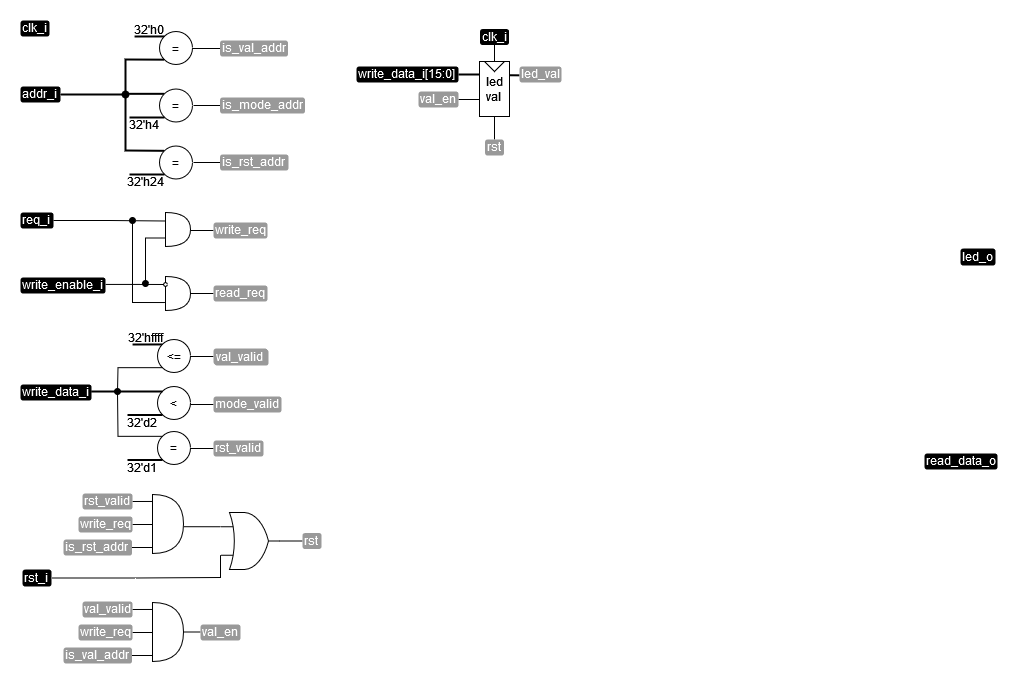

The diagram above was exported from draw.io. Its source (the exported page's mxGraphModel, read from the mxfile embedded in the PNG):
<mxGraphModel dx="1303" dy="898" grid="1" gridSize="1" guides="1" tooltips="1" connect="1" arrows="1" fold="1" page="1" pageScale="1" pageWidth="827" pageHeight="1169" math="0" shadow="0">
  <root>
    <mxCell id="0" />
    <mxCell id="1" parent="0" />
    <mxCell id="2" value="clk_i" style="text;html=1;strokeColor=none;fillColor=#000000;align=left;verticalAlign=middle;whiteSpace=wrap;rounded=1;fontColor=#FFFFFF;spacingBottom=2;" vertex="1" parent="1">
      <mxGeometry x="112" y="247" width="29" height="16" as="geometry" />
    </mxCell>
    <mxCell id="3" style="edgeStyle=orthogonalEdgeStyle;rounded=0;orthogonalLoop=1;jettySize=auto;html=1;exitX=1;exitY=0.5;exitDx=0;exitDy=0;entryX=0;entryY=0.75;entryDx=0;entryDy=0;entryPerimeter=0;endArrow=none;endFill=0;" edge="1" source="4" target="67" parent="1">
      <mxGeometry relative="1" as="geometry">
        <Array as="points">
          <mxPoint x="227" y="805" />
          <mxPoint x="312" y="804" />
        </Array>
      </mxGeometry>
    </mxCell>
    <mxCell id="4" value="rst_i" style="text;html=1;strokeColor=none;fillColor=#000000;align=left;verticalAlign=middle;whiteSpace=wrap;rounded=1;fontColor=#FFFFFF;spacingBottom=2;" vertex="1" parent="1">
      <mxGeometry x="114" y="796" width="29" height="17" as="geometry" />
    </mxCell>
    <mxCell id="5" value="write_data_i" style="text;html=1;strokeColor=none;fillColor=#000000;align=left;verticalAlign=middle;whiteSpace=wrap;rounded=1;fontColor=#FFFFFF;spacingBottom=2;" vertex="1" parent="1">
      <mxGeometry x="112" y="611" width="71" height="16" as="geometry" />
    </mxCell>
    <mxCell id="6" value="addr_i" style="text;html=1;strokeColor=none;fillColor=#000000;align=left;verticalAlign=middle;whiteSpace=wrap;rounded=1;fontColor=#FFFFFF;spacingBottom=2;" vertex="1" parent="1">
      <mxGeometry x="112" y="313" width="40" height="16" as="geometry" />
    </mxCell>
    <mxCell id="7" style="edgeStyle=orthogonalEdgeStyle;rounded=0;orthogonalLoop=1;jettySize=auto;html=1;exitX=1.001;exitY=0.433;exitDx=0;exitDy=0;endArrow=none;endFill=0;exitPerimeter=0;" edge="1" source="8" parent="1">
      <mxGeometry relative="1" as="geometry">
        <mxPoint x="206" y="466" as="sourcePoint" />
        <mxPoint x="257" y="511" as="targetPoint" />
        <Array as="points">
          <mxPoint x="232" y="511" />
        </Array>
      </mxGeometry>
    </mxCell>
    <mxCell id="8" value="write_enable_i" style="text;html=1;strokeColor=none;fillColor=#000000;align=left;verticalAlign=middle;whiteSpace=wrap;rounded=1;fontColor=#FFFFFF;spacingBottom=2;" vertex="1" parent="1">
      <mxGeometry x="112" y="504" width="85" height="16" as="geometry" />
    </mxCell>
    <mxCell id="9" style="edgeStyle=orthogonalEdgeStyle;rounded=0;orthogonalLoop=1;jettySize=auto;html=1;exitX=1;exitY=0.5;exitDx=0;exitDy=0;entryX=0;entryY=0.25;entryDx=0;entryDy=0;entryPerimeter=0;endArrow=none;endFill=0;" edge="1" source="10" target="18" parent="1">
      <mxGeometry relative="1" as="geometry" />
    </mxCell>
    <mxCell id="10" value="req_i" style="text;html=1;strokeColor=none;fillColor=#000000;align=left;verticalAlign=middle;whiteSpace=wrap;rounded=1;fontColor=#FFFFFF;spacingBottom=2;" vertex="1" parent="1">
      <mxGeometry x="112" y="439" width="33" height="16" as="geometry" />
    </mxCell>
    <mxCell id="11" style="edgeStyle=orthogonalEdgeStyle;rounded=0;orthogonalLoop=1;jettySize=auto;html=1;exitX=1;exitY=0.25;exitDx=0;exitDy=0;entryX=0;entryY=0.5;entryDx=0;entryDy=0;endArrow=none;endFill=0;strokeWidth=2;" edge="1" source="12" target="88" parent="1">
      <mxGeometry relative="1" as="geometry" />
    </mxCell>
    <mxCell id="12" value="&lt;div&gt;led&lt;/div&gt;&lt;div&gt;val&lt;br&gt;&lt;/div&gt;" style="rounded=0;whiteSpace=wrap;html=1;" vertex="1" parent="1">
      <mxGeometry x="571" y="288" width="30" height="55" as="geometry" />
    </mxCell>
    <mxCell id="13" value="" style="triangle;whiteSpace=wrap;html=1;rotation=90;" vertex="1" parent="1">
      <mxGeometry x="581" y="283" width="10" height="20" as="geometry" />
    </mxCell>
    <mxCell id="14" value="" style="endArrow=none;html=1;rounded=0;strokeWidth=2;entryX=0.047;entryY=0.297;entryDx=0;entryDy=0;entryPerimeter=0;" edge="1" parent="1">
      <mxGeometry width="50" height="50" relative="1" as="geometry">
        <mxPoint x="226.06" y="263" as="sourcePoint" />
        <mxPoint x="256" y="262.94" as="targetPoint" />
      </mxGeometry>
    </mxCell>
    <mxCell id="15" value="32'h0" style="text;html=1;strokeColor=none;fillColor=none;align=center;verticalAlign=middle;whiteSpace=wrap;rounded=0;" vertex="1" parent="1">
      <mxGeometry x="225" y="249" width="32" height="13" as="geometry" />
    </mxCell>
    <mxCell id="16" value="" style="endArrow=none;html=1;rounded=0;" edge="1" parent="1">
      <mxGeometry width="50" height="50" relative="1" as="geometry">
        <mxPoint x="282" y="457" as="sourcePoint" />
        <mxPoint x="305" y="457" as="targetPoint" />
      </mxGeometry>
    </mxCell>
    <mxCell id="17" style="edgeStyle=orthogonalEdgeStyle;rounded=0;orthogonalLoop=1;jettySize=auto;html=1;exitX=0;exitY=0.75;exitDx=0;exitDy=0;exitPerimeter=0;endArrow=oval;endFill=1;" edge="1" source="18" parent="1">
      <mxGeometry relative="1" as="geometry">
        <mxPoint x="237" y="510.0000000000001" as="targetPoint" />
      </mxGeometry>
    </mxCell>
    <mxCell id="18" value="" style="shape=or;whiteSpace=wrap;html=1;" vertex="1" parent="1">
      <mxGeometry x="257" y="439" width="25" height="34" as="geometry" />
    </mxCell>
    <mxCell id="19" value="write_req" style="text;html=1;strokeColor=none;fillColor=#999999;align=left;verticalAlign=middle;whiteSpace=wrap;rounded=1;fontColor=#FFFFFF;spacingBottom=2;" vertex="1" parent="1">
      <mxGeometry x="305" y="449" width="54" height="16" as="geometry" />
    </mxCell>
    <mxCell id="20" value="" style="shape=or;whiteSpace=wrap;html=1;" vertex="1" parent="1">
      <mxGeometry x="257" y="503" width="25" height="34" as="geometry" />
    </mxCell>
    <mxCell id="21" value="" style="endArrow=oval;html=1;rounded=0;startArrow=none;startFill=0;endFill=1;exitX=-0.021;exitY=0.766;exitDx=0;exitDy=0;exitPerimeter=0;" edge="1" source="20" parent="1">
      <mxGeometry width="50" height="50" relative="1" as="geometry">
        <mxPoint x="256" y="504" as="sourcePoint" />
        <mxPoint x="224" y="447" as="targetPoint" />
        <Array as="points">
          <mxPoint x="224" y="529" />
        </Array>
      </mxGeometry>
    </mxCell>
    <mxCell id="22" value="" style="ellipse;whiteSpace=wrap;html=1;aspect=fixed;" vertex="1" parent="1">
      <mxGeometry x="255" y="509" width="4" height="4" as="geometry" />
    </mxCell>
    <mxCell id="23" value="" style="endArrow=none;html=1;rounded=0;" edge="1" parent="1">
      <mxGeometry width="50" height="50" relative="1" as="geometry">
        <mxPoint x="282" y="520" as="sourcePoint" />
        <mxPoint x="305" y="520" as="targetPoint" />
      </mxGeometry>
    </mxCell>
    <mxCell id="24" value="read_req" style="text;html=1;strokeColor=none;fillColor=#999999;align=left;verticalAlign=middle;whiteSpace=wrap;rounded=1;fontColor=#FFFFFF;spacingBottom=2;" vertex="1" parent="1">
      <mxGeometry x="305" y="512" width="54" height="16" as="geometry" />
    </mxCell>
    <mxCell id="25" value="32'h4" style="text;html=1;strokeColor=none;fillColor=none;align=center;verticalAlign=middle;whiteSpace=wrap;rounded=0;" vertex="1" parent="1">
      <mxGeometry x="220" y="344" width="32" height="13" as="geometry" />
    </mxCell>
    <mxCell id="26" value="" style="endArrow=none;html=1;rounded=0;" edge="1" parent="1">
      <mxGeometry width="50" height="50" relative="1" as="geometry">
        <mxPoint x="284.5" y="275" as="sourcePoint" />
        <mxPoint x="311.5" y="275" as="targetPoint" />
      </mxGeometry>
    </mxCell>
    <mxCell id="27" value="is_val_addr" style="text;html=1;strokeColor=none;fillColor=#999999;align=left;verticalAlign=middle;whiteSpace=wrap;rounded=1;fontColor=#FFFFFF;spacingBottom=2;" vertex="1" parent="1">
      <mxGeometry x="311.5" y="267" width="68" height="16" as="geometry" />
    </mxCell>
    <mxCell id="28" value="" style="endArrow=none;html=1;rounded=0;exitX=1;exitY=0.5;exitDx=0;exitDy=0;entryX=0;entryY=0.5;entryDx=0;entryDy=0;" edge="1" target="29" parent="1">
      <mxGeometry width="50" height="50" relative="1" as="geometry">
        <mxPoint x="284.99999999999966" y="332" as="sourcePoint" />
        <mxPoint x="309" y="332.5" as="targetPoint" />
      </mxGeometry>
    </mxCell>
    <mxCell id="29" value="is_mode_addr" style="text;html=1;strokeColor=none;fillColor=#999999;align=left;verticalAlign=middle;whiteSpace=wrap;rounded=1;fontColor=#FFFFFF;spacingBottom=2;" vertex="1" parent="1">
      <mxGeometry x="311.5" y="324" width="85" height="16" as="geometry" />
    </mxCell>
    <mxCell id="30" style="edgeStyle=orthogonalEdgeStyle;rounded=0;orthogonalLoop=1;jettySize=auto;html=1;exitX=0;exitY=0;exitDx=0;exitDy=0;endArrow=none;endFill=0;strokeWidth=2;" edge="1" source="31" parent="1">
      <mxGeometry relative="1" as="geometry">
        <mxPoint x="217" y="320" as="targetPoint" />
      </mxGeometry>
    </mxCell>
    <mxCell id="31" value="=" style="ellipse;whiteSpace=wrap;html=1;aspect=fixed;" vertex="1" parent="1">
      <mxGeometry x="251" y="315.5" width="33" height="33" as="geometry" />
    </mxCell>
    <mxCell id="32" value="=" style="ellipse;whiteSpace=wrap;html=1;aspect=fixed;" vertex="1" parent="1">
      <mxGeometry x="251" y="258" width="33" height="33" as="geometry" />
    </mxCell>
    <mxCell id="33" value="" style="endArrow=none;html=1;rounded=0;strokeWidth=2;entryX=0;entryY=0;entryDx=0;entryDy=0;exitX=1;exitY=0.5;exitDx=0;exitDy=0;" edge="1" source="6" target="57" parent="1">
      <mxGeometry width="50" height="50" relative="1" as="geometry">
        <mxPoint x="152" y="302" as="sourcePoint" />
        <mxPoint x="246" y="327" as="targetPoint" />
        <Array as="points">
          <mxPoint x="217" y="321" />
          <mxPoint x="217" y="377" />
        </Array>
      </mxGeometry>
    </mxCell>
    <mxCell id="34" value="" style="endArrow=none;html=1;rounded=0;entryX=0;entryY=1;entryDx=0;entryDy=0;strokeWidth=2;startArrow=oval;startFill=1;" edge="1" target="32" parent="1">
      <mxGeometry width="50" height="50" relative="1" as="geometry">
        <mxPoint x="217" y="321" as="sourcePoint" />
        <mxPoint x="233" y="270" as="targetPoint" />
        <Array as="points">
          <mxPoint x="217" y="286" />
        </Array>
      </mxGeometry>
    </mxCell>
    <mxCell id="35" value="" style="endArrow=none;html=1;rounded=0;strokeWidth=2;" edge="1" parent="1">
      <mxGeometry width="50" height="50" relative="1" as="geometry">
        <mxPoint x="221" y="344" as="sourcePoint" />
        <mxPoint x="256" y="344" as="targetPoint" />
      </mxGeometry>
    </mxCell>
    <mxCell id="36" style="edgeStyle=orthogonalEdgeStyle;rounded=0;orthogonalLoop=1;jettySize=auto;html=1;exitX=0;exitY=0;exitDx=0;exitDy=0;endArrow=none;endFill=0;" edge="1" source="37" parent="1">
      <mxGeometry relative="1" as="geometry">
        <mxPoint x="209" y="619" as="targetPoint" />
      </mxGeometry>
    </mxCell>
    <mxCell id="37" value="=" style="ellipse;whiteSpace=wrap;html=1;aspect=fixed;" vertex="1" parent="1">
      <mxGeometry x="249" y="658" width="33" height="33" as="geometry" />
    </mxCell>
    <mxCell id="38" value="" style="endArrow=none;html=1;rounded=0;strokeWidth=2;" edge="1" parent="1">
      <mxGeometry width="50" height="50" relative="1" as="geometry">
        <mxPoint x="219" y="686.5" as="sourcePoint" />
        <mxPoint x="254" y="686.5" as="targetPoint" />
      </mxGeometry>
    </mxCell>
    <mxCell id="39" value="" style="endArrow=none;html=1;rounded=0;strokeWidth=2;entryX=0.047;entryY=0.297;entryDx=0;entryDy=0;entryPerimeter=0;" edge="1" parent="1">
      <mxGeometry width="50" height="50" relative="1" as="geometry">
        <mxPoint x="224.06" y="571" as="sourcePoint" />
        <mxPoint x="254" y="570.94" as="targetPoint" />
      </mxGeometry>
    </mxCell>
    <mxCell id="40" value="32'hffff" style="text;html=1;strokeColor=none;fillColor=none;align=center;verticalAlign=middle;whiteSpace=wrap;rounded=0;" vertex="1" parent="1">
      <mxGeometry x="221" y="557" width="32" height="13" as="geometry" />
    </mxCell>
    <mxCell id="41" style="edgeStyle=orthogonalEdgeStyle;rounded=0;orthogonalLoop=1;jettySize=auto;html=1;exitX=0;exitY=1;exitDx=0;exitDy=0;endArrow=oval;endFill=1;" edge="1" source="42" parent="1">
      <mxGeometry relative="1" as="geometry">
        <mxPoint x="209" y="618" as="targetPoint" />
      </mxGeometry>
    </mxCell>
    <mxCell id="42" value="&amp;lt;=" style="ellipse;whiteSpace=wrap;html=1;aspect=fixed;" vertex="1" parent="1">
      <mxGeometry x="249" y="566" width="33" height="33" as="geometry" />
    </mxCell>
    <mxCell id="43" value="32'd1" style="text;html=1;strokeColor=none;fillColor=none;align=center;verticalAlign=middle;whiteSpace=wrap;rounded=0;" vertex="1" parent="1">
      <mxGeometry x="218" y="687" width="32" height="13" as="geometry" />
    </mxCell>
    <mxCell id="44" value="&amp;lt;" style="ellipse;whiteSpace=wrap;html=1;aspect=fixed;" vertex="1" parent="1">
      <mxGeometry x="249" y="613" width="33" height="33" as="geometry" />
    </mxCell>
    <mxCell id="45" value="" style="endArrow=none;html=1;rounded=0;strokeWidth=2;" edge="1" parent="1">
      <mxGeometry width="50" height="50" relative="1" as="geometry">
        <mxPoint x="219" y="641.5" as="sourcePoint" />
        <mxPoint x="254" y="641.5" as="targetPoint" />
      </mxGeometry>
    </mxCell>
    <mxCell id="46" value="32'd2" style="text;html=1;strokeColor=none;fillColor=none;align=center;verticalAlign=middle;whiteSpace=wrap;rounded=0;" vertex="1" parent="1">
      <mxGeometry x="218" y="642" width="32" height="13" as="geometry" />
    </mxCell>
    <mxCell id="47" value="" style="endArrow=none;html=1;rounded=0;strokeWidth=2;exitX=0.996;exitY=0.438;exitDx=0;exitDy=0;exitPerimeter=0;" edge="1" source="5" parent="1">
      <mxGeometry width="50" height="50" relative="1" as="geometry">
        <mxPoint x="219.5" y="618" as="sourcePoint" />
        <mxPoint x="254" y="618" as="targetPoint" />
      </mxGeometry>
    </mxCell>
    <mxCell id="48" value="" style="endArrow=none;html=1;rounded=0;" edge="1" parent="1">
      <mxGeometry width="50" height="50" relative="1" as="geometry">
        <mxPoint x="282" y="583" as="sourcePoint" />
        <mxPoint x="305" y="583" as="targetPoint" />
      </mxGeometry>
    </mxCell>
    <mxCell id="49" value="val_valid" style="text;html=1;strokeColor=none;fillColor=#999999;align=left;verticalAlign=middle;whiteSpace=wrap;rounded=1;fontColor=#FFFFFF;spacingBottom=2;" vertex="1" parent="1">
      <mxGeometry x="305" y="575" width="54" height="16" as="geometry" />
    </mxCell>
    <mxCell id="50" value="" style="endArrow=none;html=1;rounded=0;" edge="1" parent="1">
      <mxGeometry width="50" height="50" relative="1" as="geometry">
        <mxPoint x="282" y="631" as="sourcePoint" />
        <mxPoint x="305" y="631" as="targetPoint" />
      </mxGeometry>
    </mxCell>
    <mxCell id="51" value="mode_valid" style="text;html=1;strokeColor=none;fillColor=#999999;align=left;verticalAlign=middle;whiteSpace=wrap;rounded=1;fontColor=#FFFFFF;spacingBottom=2;" vertex="1" parent="1">
      <mxGeometry x="305" y="623" width="68" height="16" as="geometry" />
    </mxCell>
    <mxCell id="52" value="" style="endArrow=none;html=1;rounded=0;" edge="1" parent="1">
      <mxGeometry width="50" height="50" relative="1" as="geometry">
        <mxPoint x="282" y="675" as="sourcePoint" />
        <mxPoint x="305" y="675" as="targetPoint" />
      </mxGeometry>
    </mxCell>
    <mxCell id="53" value="rst_valid" style="text;html=1;strokeColor=none;fillColor=#999999;align=left;verticalAlign=middle;whiteSpace=wrap;rounded=1;fontColor=#FFFFFF;spacingBottom=2;" vertex="1" parent="1">
      <mxGeometry x="305" y="667" width="50" height="16" as="geometry" />
    </mxCell>
    <mxCell id="54" value="32'h24" style="text;html=1;strokeColor=none;fillColor=none;align=center;verticalAlign=middle;whiteSpace=wrap;rounded=0;" vertex="1" parent="1">
      <mxGeometry x="221" y="401" width="32" height="13" as="geometry" />
    </mxCell>
    <mxCell id="55" value="" style="endArrow=none;html=1;rounded=0;exitX=1;exitY=0.5;exitDx=0;exitDy=0;entryX=0;entryY=0.5;entryDx=0;entryDy=0;" edge="1" target="56" parent="1">
      <mxGeometry width="50" height="50" relative="1" as="geometry">
        <mxPoint x="284.99999999999966" y="389" as="sourcePoint" />
        <mxPoint x="309" y="389.5" as="targetPoint" />
      </mxGeometry>
    </mxCell>
    <mxCell id="56" value="is_rst_addr" style="text;html=1;strokeColor=none;fillColor=#999999;align=left;verticalAlign=middle;whiteSpace=wrap;rounded=1;fontColor=#FFFFFF;spacingBottom=2;" vertex="1" parent="1">
      <mxGeometry x="311.5" y="381" width="68.5" height="16" as="geometry" />
    </mxCell>
    <mxCell id="57" value="=" style="ellipse;whiteSpace=wrap;html=1;aspect=fixed;" vertex="1" parent="1">
      <mxGeometry x="251" y="372.5" width="33" height="33" as="geometry" />
    </mxCell>
    <mxCell id="58" value="" style="endArrow=none;html=1;rounded=0;strokeWidth=2;" edge="1" parent="1">
      <mxGeometry width="50" height="50" relative="1" as="geometry">
        <mxPoint x="221" y="401" as="sourcePoint" />
        <mxPoint x="256" y="401" as="targetPoint" />
      </mxGeometry>
    </mxCell>
    <mxCell id="59" value="" style="shape=or;whiteSpace=wrap;html=1;" vertex="1" parent="1">
      <mxGeometry x="244" y="721" width="31" height="59" as="geometry" />
    </mxCell>
    <mxCell id="60" style="edgeStyle=orthogonalEdgeStyle;rounded=0;orthogonalLoop=1;jettySize=auto;html=1;exitX=1;exitY=0.5;exitDx=0;exitDy=0;endArrow=none;endFill=0;entryX=-0.012;entryY=0.118;entryDx=0;entryDy=0;entryPerimeter=0;" edge="1" source="61" target="59" parent="1">
      <mxGeometry relative="1" as="geometry">
        <mxPoint x="243" y="727" as="targetPoint" />
      </mxGeometry>
    </mxCell>
    <mxCell id="61" value="rst_valid" style="text;html=1;strokeColor=none;fillColor=#999999;align=left;verticalAlign=middle;whiteSpace=wrap;rounded=1;fontColor=#FFFFFF;spacingBottom=2;" vertex="1" parent="1">
      <mxGeometry x="174" y="720" width="50" height="16" as="geometry" />
    </mxCell>
    <mxCell id="62" style="edgeStyle=orthogonalEdgeStyle;rounded=0;orthogonalLoop=1;jettySize=auto;html=1;exitX=1;exitY=0.5;exitDx=0;exitDy=0;entryX=0;entryY=0.5;entryDx=0;entryDy=0;entryPerimeter=0;endArrow=none;endFill=0;" edge="1" source="63" target="59" parent="1">
      <mxGeometry relative="1" as="geometry" />
    </mxCell>
    <mxCell id="63" value="write_req" style="text;html=1;strokeColor=none;fillColor=#999999;align=left;verticalAlign=middle;whiteSpace=wrap;rounded=1;fontColor=#FFFFFF;spacingBottom=2;" vertex="1" parent="1">
      <mxGeometry x="170" y="743" width="54" height="16" as="geometry" />
    </mxCell>
    <mxCell id="64" style="edgeStyle=orthogonalEdgeStyle;rounded=0;orthogonalLoop=1;jettySize=auto;html=1;exitX=1;exitY=0.5;exitDx=0;exitDy=0;entryX=-0.014;entryY=0.904;entryDx=0;entryDy=0;entryPerimeter=0;endArrow=none;endFill=0;" edge="1" source="65" target="59" parent="1">
      <mxGeometry relative="1" as="geometry" />
    </mxCell>
    <mxCell id="65" value="is_rst_addr" style="text;html=1;strokeColor=none;fillColor=#999999;align=left;verticalAlign=middle;whiteSpace=wrap;rounded=1;fontColor=#FFFFFF;spacingBottom=2;" vertex="1" parent="1">
      <mxGeometry x="155" y="766" width="68.5" height="16" as="geometry" />
    </mxCell>
    <mxCell id="66" style="edgeStyle=orthogonalEdgeStyle;rounded=0;orthogonalLoop=1;jettySize=auto;html=1;exitX=0;exitY=0.25;exitDx=0;exitDy=0;exitPerimeter=0;entryX=1.009;entryY=0.546;entryDx=0;entryDy=0;entryPerimeter=0;endArrow=none;endFill=0;" edge="1" source="67" target="59" parent="1">
      <mxGeometry relative="1" as="geometry" />
    </mxCell>
    <mxCell id="67" value="" style="verticalLabelPosition=bottom;shadow=0;dashed=0;align=center;html=1;verticalAlign=top;shape=mxgraph.electrical.logic_gates.logic_gate;operation=or;" vertex="1" parent="1">
      <mxGeometry x="312" y="739" width="60" height="57" as="geometry" />
    </mxCell>
    <mxCell id="68" value="" style="endArrow=none;html=1;rounded=0;" edge="1" parent="1">
      <mxGeometry width="50" height="50" relative="1" as="geometry">
        <mxPoint x="371" y="767.5" as="sourcePoint" />
        <mxPoint x="394" y="767.5" as="targetPoint" />
      </mxGeometry>
    </mxCell>
    <mxCell id="69" value="rst" style="text;html=1;strokeColor=none;fillColor=#999999;align=left;verticalAlign=middle;whiteSpace=wrap;rounded=1;fontColor=#FFFFFF;spacingBottom=2;" vertex="1" parent="1">
      <mxGeometry x="394" y="759.5" width="19" height="16" as="geometry" />
    </mxCell>
    <mxCell id="70" style="edgeStyle=orthogonalEdgeStyle;rounded=0;orthogonalLoop=1;jettySize=auto;html=1;exitX=1;exitY=0.5;exitDx=0;exitDy=0;exitPerimeter=0;entryX=0;entryY=0.5;entryDx=0;entryDy=0;endArrow=none;endFill=0;" edge="1" source="71" target="78" parent="1">
      <mxGeometry relative="1" as="geometry" />
    </mxCell>
    <mxCell id="71" value="" style="shape=or;whiteSpace=wrap;html=1;" vertex="1" parent="1">
      <mxGeometry x="244" y="829" width="31" height="59" as="geometry" />
    </mxCell>
    <mxCell id="72" style="edgeStyle=orthogonalEdgeStyle;rounded=0;orthogonalLoop=1;jettySize=auto;html=1;exitX=1;exitY=0.5;exitDx=0;exitDy=0;endArrow=none;endFill=0;entryX=-0.012;entryY=0.118;entryDx=0;entryDy=0;entryPerimeter=0;" edge="1" source="73" target="71" parent="1">
      <mxGeometry relative="1" as="geometry">
        <mxPoint x="243" y="835" as="targetPoint" />
      </mxGeometry>
    </mxCell>
    <mxCell id="73" value="val_valid" style="text;html=1;strokeColor=none;fillColor=#999999;align=left;verticalAlign=middle;whiteSpace=wrap;rounded=1;fontColor=#FFFFFF;spacingBottom=2;" vertex="1" parent="1">
      <mxGeometry x="174" y="828" width="50" height="16" as="geometry" />
    </mxCell>
    <mxCell id="74" style="edgeStyle=orthogonalEdgeStyle;rounded=0;orthogonalLoop=1;jettySize=auto;html=1;exitX=1;exitY=0.5;exitDx=0;exitDy=0;entryX=0;entryY=0.5;entryDx=0;entryDy=0;entryPerimeter=0;endArrow=none;endFill=0;" edge="1" source="75" target="71" parent="1">
      <mxGeometry relative="1" as="geometry" />
    </mxCell>
    <mxCell id="75" value="write_req" style="text;html=1;strokeColor=none;fillColor=#999999;align=left;verticalAlign=middle;whiteSpace=wrap;rounded=1;fontColor=#FFFFFF;spacingBottom=2;" vertex="1" parent="1">
      <mxGeometry x="170" y="851" width="54" height="16" as="geometry" />
    </mxCell>
    <mxCell id="76" style="edgeStyle=orthogonalEdgeStyle;rounded=0;orthogonalLoop=1;jettySize=auto;html=1;exitX=1;exitY=0.5;exitDx=0;exitDy=0;entryX=-0.014;entryY=0.904;entryDx=0;entryDy=0;entryPerimeter=0;endArrow=none;endFill=0;" edge="1" source="77" target="71" parent="1">
      <mxGeometry relative="1" as="geometry" />
    </mxCell>
    <mxCell id="77" value="is_val_addr" style="text;html=1;strokeColor=none;fillColor=#999999;align=left;verticalAlign=middle;whiteSpace=wrap;rounded=1;fontColor=#FFFFFF;spacingBottom=2;" vertex="1" parent="1">
      <mxGeometry x="155" y="874" width="68.5" height="16" as="geometry" />
    </mxCell>
    <mxCell id="78" value="val_en" style="text;html=1;strokeColor=none;fillColor=#999999;align=left;verticalAlign=middle;whiteSpace=wrap;rounded=1;fontColor=#FFFFFF;spacingBottom=2;" vertex="1" parent="1">
      <mxGeometry x="292" y="851" width="40" height="16" as="geometry" />
    </mxCell>
    <mxCell id="79" value="val_valid" style="text;html=1;strokeColor=none;fillColor=#999999;align=left;verticalAlign=middle;whiteSpace=wrap;rounded=1;fontColor=#FFFFFF;spacingBottom=2;" vertex="1" parent="1">
      <mxGeometry x="306" y="576" width="54" height="16" as="geometry" />
    </mxCell>
    <mxCell id="80" style="edgeStyle=orthogonalEdgeStyle;rounded=0;orthogonalLoop=1;jettySize=auto;html=1;exitX=1;exitY=0.5;exitDx=0;exitDy=0;endArrow=none;endFill=0;entryX=-0.017;entryY=0.688;entryDx=0;entryDy=0;entryPerimeter=0;" edge="1" source="81" target="12" parent="1">
      <mxGeometry relative="1" as="geometry">
        <mxPoint x="570" y="326.03846153846155" as="targetPoint" />
      </mxGeometry>
    </mxCell>
    <mxCell id="81" value="val_en" style="text;html=1;strokeColor=none;fillColor=#999999;align=left;verticalAlign=middle;whiteSpace=wrap;rounded=1;fontColor=#FFFFFF;spacingBottom=2;" vertex="1" parent="1">
      <mxGeometry x="510" y="318" width="40" height="16" as="geometry" />
    </mxCell>
    <mxCell id="82" style="edgeStyle=orthogonalEdgeStyle;rounded=0;orthogonalLoop=1;jettySize=auto;html=1;exitX=0.5;exitY=0;exitDx=0;exitDy=0;entryX=0.5;entryY=1;entryDx=0;entryDy=0;endArrow=none;endFill=0;" edge="1" source="83" target="12" parent="1">
      <mxGeometry relative="1" as="geometry" />
    </mxCell>
    <mxCell id="83" value="rst" style="text;html=1;strokeColor=none;fillColor=#999999;align=left;verticalAlign=middle;whiteSpace=wrap;rounded=1;fontColor=#FFFFFF;spacingBottom=2;" vertex="1" parent="1">
      <mxGeometry x="576.5" y="366" width="19" height="16" as="geometry" />
    </mxCell>
    <mxCell id="84" style="edgeStyle=orthogonalEdgeStyle;rounded=0;orthogonalLoop=1;jettySize=auto;html=1;exitX=0.5;exitY=1;exitDx=0;exitDy=0;entryX=0;entryY=0.5;entryDx=0;entryDy=0;endArrow=none;endFill=0;" edge="1" source="85" target="13" parent="1">
      <mxGeometry relative="1" as="geometry" />
    </mxCell>
    <mxCell id="85" value="clk_i" style="text;html=1;strokeColor=none;fillColor=#000000;align=left;verticalAlign=middle;whiteSpace=wrap;rounded=1;fontColor=#FFFFFF;spacingBottom=2;" vertex="1" parent="1">
      <mxGeometry x="571.5" y="255.5" width="29" height="16" as="geometry" />
    </mxCell>
    <mxCell id="86" style="edgeStyle=orthogonalEdgeStyle;rounded=0;orthogonalLoop=1;jettySize=auto;html=1;exitX=1;exitY=0.5;exitDx=0;exitDy=0;entryX=0;entryY=0.25;entryDx=0;entryDy=0;endArrow=none;endFill=0;strokeWidth=2;" edge="1" source="87" target="12" parent="1">
      <mxGeometry relative="1" as="geometry" />
    </mxCell>
    <mxCell id="87" value="write_data_i[15:0]" style="text;html=1;strokeColor=none;fillColor=#000000;align=left;verticalAlign=middle;whiteSpace=wrap;rounded=1;fontColor=#FFFFFF;spacingBottom=2;" vertex="1" parent="1">
      <mxGeometry x="448" y="293" width="102" height="16" as="geometry" />
    </mxCell>
    <mxCell id="88" value="led_val" style="text;html=1;strokeColor=none;fillColor=#999999;align=left;verticalAlign=middle;whiteSpace=wrap;rounded=1;fontColor=#FFFFFF;spacingBottom=2;" vertex="1" parent="1">
      <mxGeometry x="611" y="293" width="42" height="16" as="geometry" />
    </mxCell>
    <mxCell id="89" value="led_o" style="text;html=1;strokeColor=none;fillColor=#000000;align=left;verticalAlign=middle;whiteSpace=wrap;rounded=1;fontColor=#FFFFFF;spacingBottom=2;" vertex="1" parent="1">
      <mxGeometry x="1052" y="475" width="35" height="17" as="geometry" />
    </mxCell>
    <mxCell id="90" value="read_data_o" style="text;html=1;strokeColor=none;fillColor=#000000;align=left;verticalAlign=middle;whiteSpace=wrap;rounded=1;fontColor=#FFFFFF;spacingBottom=2;" vertex="1" parent="1">
      <mxGeometry x="1016" y="680" width="73" height="16" as="geometry" />
    </mxCell>
  </root>
</mxGraphModel>